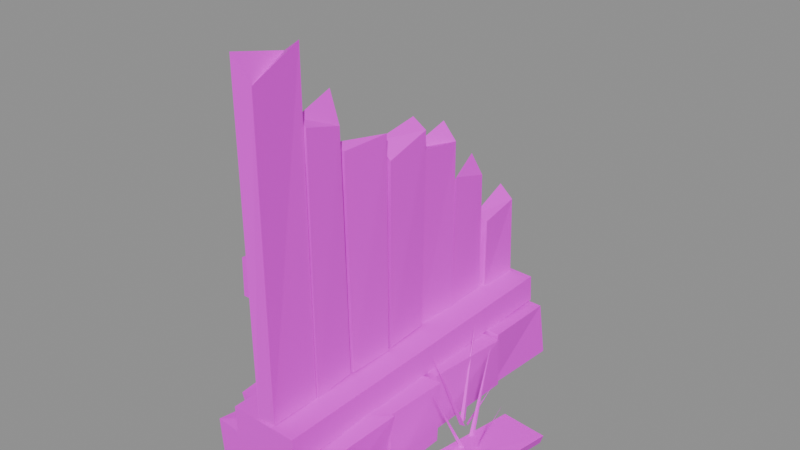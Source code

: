 # Source: wall.wood.low_ruin.blend  (saved by Blender 5.2.45; exported with 4.5.12 LTS)
import bpy
from mathutils import Matrix  # noqa: F401  (used for matrix-valued properties, if any)

bpy.ops.wm.read_factory_settings(use_empty=True)
scene = bpy.context.scene
scene.name = 'Scene'

# ---- images (referenced by path relative to the original .blend; pixels are not part of the script)
import os
ASSET_DIR = os.environ.get("B2B_ASSET_DIR", "")  # directory of the original .blend (textures are referenced by path, not embedded)
HERE = os.path.dirname(os.path.abspath(__file__))  # packed textures are extracted next to this script under _unpacked/

def load_image(name, relpath, width, height, colorspace="sRGB"):
    """Load a texture the original file referenced (path relative to the .blend, or extracted next to this script)."""
    p = next((c for c in (os.path.join(HERE, relpath), os.path.join(ASSET_DIR, relpath)) if relpath and os.path.exists(c)), "")
    if p:
        img = bpy.data.images.load(p, check_existing=True)
        img.name = name
    else:  # same state as the original file: an image datablock whose file is absent (Cycles renders it pink)
        img = bpy.data.images.new(name, width, height)
        img.source = "FILE"
        img.filepath = "//" + (relpath or name)
    img.colorspace_settings.name = colorspace
    return img
img_palette_png = load_image('palette.png', 'palette.png', 1024, 1024, 'sRGB')

# ---- materials (node trees are filled in below, after node groups)
mat_palette = bpy.data.materials.new('palette')

# ---- material node trees
mat_palette.use_nodes = True; mat_palette.node_tree.nodes.clear()
_N = mat_palette.node_tree.nodes; _L = mat_palette.node_tree.links
n0 = _N.new('ShaderNodeBsdfPrincipled'); n0.name = 'Principled BSDF'; n0.location = (-200, 100)
n0.inputs[10].default_value = 0.005
n1 = _N.new('ShaderNodeOutputMaterial'); n1.name = 'Material Output'; n1.location = (200, 100)
n2 = _N.new('ShaderNodeTexImage'); n2.name = 'Image Texture'; n2.location = (0, 0)
n2.image = img_palette_png
n2.interpolation = 'Closest'
_L.new(n0.outputs[0], n1.inputs[0])
_L.new(n2.outputs[0], n0.inputs[0])
n1.is_active_output = True

# ---- meshes
me_wall_wood_low_ruin = bpy.data.meshes.new('wall.wood.low_ruin')
me_wall_wood_low_ruin.from_pydata([(-0.1457, -0.4985, 0.0), (-0.1693, -0.4926, 0.1773), (-0.1343, -0.2227, 0.009086), (-0.132, -0.2052, 0.1663), (0.1409, -0.4746, 0.002785), (0.1393, -0.5076, 0.1602), (0.1409, -0.2374, 0.003708), (0.1594, -0.2038, 0.1765), (-0.1657, -0.213, 0.0), (-0.1383, -0.1891, 0.1674), (-0.1397, -0.04185, 0.001768), (-0.1681, -0.02453, 0.1677), (0.1655, -0.2214, 0.0009117), (0.1484, -0.2112, 0.174), (0.1673, -0.03577, 0.003119), (0.1589, -0.01434, 0.1747), (-0.1567, -0.01273, 0.002941), (-0.1517, -0.01222, 0.1699), (-0.1435, 0.269, 0.001925), (-0.1316, 0.2611, 0.1733), (0.1398, -0.0043, 0.008322), (0.1319, 0.003177, 0.174), (0.1459, 0.2761, 0.006709), (0.1544, 0.255, 0.1705), (-0.1433, 0.2606, 0.007838), (-0.1391, 0.2895, 0.1711), (-0.1657, 0.4968, 0.004918), (-0.1343, 0.4994, 0.1695), (0.1303, 0.2695, 0.0005871), (0.1427, 0.2701, 0.1761), (0.1452, 0.5136, 0.0), (0.134, 0.4986, 0.1622), (-0.09626, -0.4986, 0.1674), (-0.1022, -0.4966, 0.2481), (0.1044, -0.5043, 0.1721), (0.09836, -0.503, 0.2483), (-0.1016, 0.4961, 0.1718), (-0.1034, 0.5003, 0.2526), (0.1013, 0.4951, 0.1722), (0.09606, 0.4971, 0.2485), (-0.01791, -0.4967, 0.2526), (-0.02003, -0.5033, 1.167), (-0.008937, -0.3475, 0.252), (-0.02238, -0.3473, 1.13), (0.03017, -0.4918, 0.2514), (0.02865, -0.4933, 1.102), (0.02837, -0.3461, 0.2482), (0.01562, -0.3402, 1.16), (-0.0169, -0.3364, 0.2485), (-0.004451, -0.3405, 0.9787), (-0.01471, -0.2321, 0.247), (-0.0124, -0.2226, 1.013), (0.03122, -0.344, 0.2473), (0.02281, -0.3383, 0.9614), (0.02703, -0.2183, 0.2536), (0.02294, -0.2305, 0.9325), (-0.01597, -0.2094, 0.2516), (-0.01305, -0.215, 0.877), (-0.014, -0.07013, 0.2494), (-0.01726, -0.06737, 0.8167), (0.02951, -0.2103, 0.2526), (0.01626, -0.2107, 0.8612), (0.02975, -0.07273, 0.2493), (0.02276, -0.06715, 0.8625), (-0.01481, -0.05462, 0.2536), (-0.01936, -0.05739, 0.8289), (-0.01972, 0.07259, 0.2529), (-0.0151, 0.07908, 0.8525), (0.02636, -0.06147, 0.2508), (0.02868, -0.06062, 0.7898), (0.02144, 0.07466, 0.2534), (0.03091, 0.07326, 0.8292), (-0.01976, 0.07976, 0.2496), (-0.0333, 0.09008, 0.7543), (-0.03121, 0.2087, 0.2523), (-0.02393, 0.2166, 0.7965), (0.01078, 0.08987, 0.2471), (0.01546, 0.08138, 0.7663), (0.0174, 0.2173, 0.2495), (0.01751, 0.2163, 0.7492), (-0.02961, 0.2212, 0.2531), (-0.01696, 0.2275, 0.5737), (-0.02718, 0.3564, 0.2507), (-0.02567, 0.3485, 0.6601), (0.01614, 0.218, 0.249), (0.01361, 0.2269, 0.6413), (0.0135, 0.3529, 0.2507), (0.01398, 0.3456, 0.6067), (-0.0245, 0.3641, 0.2503), (-0.0122, 0.3501, 0.4732), (-0.01269, 0.4949, 0.2511), (-0.02477, 0.4946, 0.5157), (0.02378, 0.3626, 0.2475), (0.02462, 0.3626, 0.4602), (0.02956, 0.4857, 0.2477), (0.02054, 0.4897, 0.4817), (-0.06051, -0.476, 0.5679), (-0.05969, -0.4753, 0.6684), (-0.01171, -0.4751, 0.5677), (-0.0119, -0.4742, 0.6716), (-0.06254, 0.1035, 0.5684), (-0.06602, 0.1039, 0.6709), (-0.01478, 0.1024, 0.5717), (-0.01289, 0.09909, 0.6703), (-0.3566, -0.2471, 0.009728), (-0.3629, -0.2477, 0.03336), (-0.2371, -0.2518, 0.008928), (-0.2359, -0.2497, 0.03631), (-0.3874, 0.2047, 0.01918), (-0.3953, 0.1869, 0.04495), (-0.2538, 0.2063, 0.01911), (-0.252, 0.1972, 0.04077), (0.1987, -0.2594, 0.002997), (0.1982, -0.264, 0.03978), (0.3164, -0.2873, 0.0044), (0.3347, -0.2824, 0.0393), (0.2715, 0.1493, 0.01598), (0.2693, 0.1319, 0.043), (0.3933, 0.1184, 0.01508), (0.4061, 0.1116, 0.04907), (-0.2227, 0.01766, 0.0), (-0.2306, 0.03261, 0.0), (-0.2319, 0.02232, 0.0), (-0.1176, 0.00602, 0.2916), (-0.2397, 0.03416, 0.0), (-0.2522, 0.02268, 0.0), (-0.2419, 0.02401, 0.0), (-0.255, 0.1388, 0.2985), (-0.2406, 0.004634, 0.0), (-0.225, 0.01113, 0.0), (-0.2351, 0.01343, 0.0), (-0.2623, -0.09886, 0.2681), (0.1897, 0.07228, 0.0), (0.1828, 0.08777, 0.0), (0.1808, 0.0776, 0.0), (0.279, 0.05578, 0.1872), (0.1687, 0.08867, 0.0), (0.16, 0.07418, 0.0), (0.1695, 0.07832, 0.0), (0.1312, 0.1714, 0.2559), (0.1696, 0.06101, 0.0), (0.186, 0.06492, 0.0), (0.1764, 0.0688, 0.0), (0.1369, -0.02375, 0.2553), (-0.1574, -0.4052, 0.0), (-0.169, -0.3928, 0.0), (-0.1676, -0.4031, 0.0), (-0.1093, -0.3978, 0.1186), (-0.1751, -0.3927, 0.0), (-0.187, -0.4047, 0.0), (-0.1768, -0.403, 0.0), (-0.1841, -0.3449, 0.1279), (-0.1804, -0.4201, 0.0), (-0.1635, -0.4196, 0.0), (-0.1721, -0.4139, 0.0), (-0.2068, -0.461, 0.1347), (0.2814, -0.03055, 0.0), (0.2765, -0.01434, 0.0), (0.2732, -0.02418, 0.0), (0.3872, -0.06401, 0.2371), (0.2635, -0.01146, 0.0), (0.2522, -0.02408, 0.0), (0.2623, -0.02177, 0.0), (0.2371, 0.09635, 0.2668), (0.2625, -0.04031, 0.0), (0.2787, -0.03549, 0.0), (0.2689, -0.03215, 0.0), (0.2285, -0.146, 0.2515), (-0.2487, 0.08889, 0.0), (-0.2622, 0.0991, 0.0), (-0.2591, 0.08921, 0.0), (-0.1752, 0.1136, 0.1693), (-0.2669, 0.09859, 0.0), (-0.2778, 0.0857, 0.0), (-0.2678, 0.08825, 0.0), (-0.2872, 0.1734, 0.186), (-0.2718, 0.07204, 0.0), (-0.2549, 0.07145, 0.0), (-0.2631, 0.07774, 0.0), (-0.3178, 0.009629, 0.1864)], [], [(0, 1, 3, 2), (4, 6, 7, 5), (0, 4, 5, 1), (2, 3, 7, 6), (0, 2, 6, 4), (1, 5, 7, 3), (8, 9, 11, 10), (12, 14, 15, 13), (8, 12, 13, 9), (10, 11, 15, 14), (8, 10, 14, 12), (9, 13, 15, 11), (16, 17, 19, 18), (20, 22, 23, 21), (16, 20, 21, 17), (18, 19, 23, 22), (16, 18, 22, 20), (17, 21, 23, 19), (24, 25, 27, 26), (28, 30, 31, 29), (24, 28, 29, 25), (26, 27, 31, 30), (24, 26, 30, 28), (25, 29, 31, 27), (32, 33, 35, 34), (36, 38, 39, 37), (32, 36, 37, 33), (34, 35, 39, 38), (32, 34, 38, 36), (33, 37, 39, 35), (40, 41, 43, 42), (44, 46, 47, 45), (40, 44, 45, 41), (42, 43, 47, 46), (40, 42, 46, 44), (41, 45, 47, 43), (48, 49, 51, 50), (52, 54, 55, 53), (48, 52, 53, 49), (50, 51, 55, 54), (48, 50, 54, 52), (49, 53, 55, 51), (56, 57, 59, 58), (60, 62, 63, 61), (56, 60, 61, 57), (58, 59, 63, 62), (56, 58, 62, 60), (57, 61, 63, 59), (64, 65, 67, 66), (68, 70, 71, 69), (64, 68, 69, 65), (66, 67, 71, 70), (64, 66, 70, 68), (65, 69, 71, 67), (72, 73, 75, 74), (76, 78, 79, 77), (72, 76, 77, 73), (74, 75, 79, 78), (72, 74, 78, 76), (73, 77, 79, 75), (80, 81, 83, 82), (84, 86, 87, 85), (80, 84, 85, 81), (82, 83, 87, 86), (80, 82, 86, 84), (81, 85, 87, 83), (88, 89, 91, 90), (92, 94, 95, 93), (88, 92, 93, 89), (90, 91, 95, 94), (88, 90, 94, 92), (89, 93, 95, 91), (96, 97, 99, 98), (100, 102, 103, 101), (96, 100, 101, 97), (98, 99, 103, 102), (96, 98, 102, 100), (97, 101, 103, 99), (104, 105, 107, 106), (108, 110, 111, 109), (104, 108, 109, 105), (106, 107, 111, 110), (104, 106, 110, 108), (105, 109, 111, 107), (112, 113, 115, 114), (116, 118, 119, 117), (112, 116, 117, 113), (114, 115, 119, 118), (112, 114, 118, 116), (113, 117, 119, 115), (120, 121, 123), (121, 122, 123), (122, 120, 123), (120, 122, 121), (124, 125, 127), (125, 126, 127), (126, 124, 127), (124, 126, 125), (128, 129, 131), (129, 130, 131), (130, 128, 131), (128, 130, 129), (132, 133, 135), (133, 134, 135), (134, 132, 135), (132, 134, 133), (136, 137, 139), (137, 138, 139), (138, 136, 139), (136, 138, 137), (140, 141, 143), (141, 142, 143), (142, 140, 143), (140, 142, 141), (144, 145, 147), (145, 146, 147), (146, 144, 147), (144, 146, 145), (148, 149, 151), (149, 150, 151), (150, 148, 151), (148, 150, 149), (152, 153, 155), (153, 154, 155), (154, 152, 155), (152, 154, 153), (156, 157, 159), (157, 158, 159), (158, 156, 159), (156, 158, 157), (160, 161, 163), (161, 162, 163), (162, 160, 163), (160, 162, 161), (164, 165, 167), (165, 166, 167), (166, 164, 167), (164, 166, 165), (168, 169, 171), (169, 170, 171), (170, 168, 171), (168, 170, 169), (172, 173, 175), (173, 174, 175), (174, 172, 175), (172, 174, 173), (176, 177, 179), (177, 178, 179), (178, 176, 179), (176, 178, 177)])
_uv = me_wall_wood_low_ruin.uv_layers.new(name='UVMap')
_uv.uv.foreach_set('vector', [0.1875, 0.3889, 0.1875, 0.3889, 0.1875, 0.3889, 0.1875, 0.3889, 0.3125, 0.8333, 0.3125, 0.8333, 0.3125, 0.8333, 0.3125, 0.8333, 0.4375, 0.8333, 0.4375, 0.8333, 0.4375, 0.8333, 0.4375, 0.8333, 0.1875, 0.3889, 0.1875, 0.3889, 0.1875, 0.3889, 0.1875, 0.3889, 0.1875, 0.3889, 0.1875, 0.3889, 0.1875, 0.3889, 0.1875, 0.3889, 0.3125, 0.8333, 0.3125, 0.8333, 0.3125, 0.8333, 0.3125, 0.8333, 0.3125, 0.3889, 0.3125, 0.3889, 0.3125, 0.3889, 0.3125, 0.3889, 0.3125, 0.3889, 0.3125, 0.3889, 0.3125, 0.3889, 0.3125, 0.3889, 0.3125, 0.3889, 0.3125, 0.3889, 0.3125, 0.3889, 0.3125, 0.3889, 0.5625, 0.8333, 0.5625, 0.8333, 0.5625, 0.8333, 0.5625, 0.8333, 0.3125, 0.3889, 0.3125, 0.3889, 0.3125, 0.3889, 0.3125, 0.3889, 0.4375, 0.8333, 0.4375, 0.8333, 0.4375, 0.8333, 0.4375, 0.8333, 0.6875, 0.8333, 0.6875, 0.8333, 0.6875, 0.8333, 0.6875, 0.8333, 0.1875, 0.3889, 0.1875, 0.3889, 0.1875, 0.3889, 0.1875, 0.3889, 0.1875, 0.3889, 0.1875, 0.3889, 0.1875, 0.3889, 0.1875, 0.3889, 0.6875, 0.8333, 0.6875, 0.8333, 0.6875, 0.8333, 0.6875, 0.8333, 0.1875, 0.3889, 0.1875, 0.3889, 0.1875, 0.3889, 0.1875, 0.3889, 0.4375, 0.8333, 0.4375, 0.8333, 0.4375, 0.8333, 0.4375, 0.8333, 0.1875, 0.3889, 0.1875, 0.3889, 0.1875, 0.3889, 0.1875, 0.3889, 0.3125, 0.3889, 0.3125, 0.3889, 0.3125, 0.3889, 0.3125, 0.3889, 0.4375, 0.8333, 0.4375, 0.8333, 0.4375, 0.8333, 0.4375, 0.8333, 0.3125, 0.3889, 0.3125, 0.3889, 0.3125, 0.3889, 0.3125, 0.3889, 0.3125, 0.3889, 0.3125, 0.3889, 0.3125, 0.3889, 0.3125, 0.3889, 0.1875, 0.3889, 0.1875, 0.3889, 0.1875, 0.3889, 0.1875, 0.3889, 0.5625, 0.7222, 0.5625, 0.7222, 0.5625, 0.7222, 0.5625, 0.7222, 0.5625, 0.7222, 0.5625, 0.7222, 0.5625, 0.7222, 0.5625, 0.7222, 0.6875, 0.7222, 0.6875, 0.7222, 0.6875, 0.7222, 0.6875, 0.7222, 0.6875, 0.7222, 0.6875, 0.7222, 0.6875, 0.7222, 0.6875, 0.7222, 0.6875, 0.7222, 0.6875, 0.7222, 0.6875, 0.7222, 0.6875, 0.7222, 0.0625, 0.7222, 0.0625, 0.7222, 0.0625, 0.7222, 0.0625, 0.7222, 0.3125, 0.7222, 0.3125, 0.7222, 0.3125, 0.7222, 0.3125, 0.7222, 0.3125, 0.7222, 0.3125, 0.7222, 0.3125, 0.7222, 0.3125, 0.7222, 0.3125, 0.7222, 0.3125, 0.7222, 0.3125, 0.7222, 0.3125, 0.7222, 0.3125, 0.7222, 0.3125, 0.7222, 0.3125, 0.7222, 0.3125, 0.7222, 0.6875, 0.7222, 0.6875, 0.7222, 0.6875, 0.7222, 0.6875, 0.7222, 0.4375, 0.3889, 0.4375, 0.3889, 0.4375, 0.3889, 0.4375, 0.3889, 0.3125, 0.7222, 0.3125, 0.7222, 0.3125, 0.7222, 0.3125, 0.7222, 0.6875, 0.7222, 0.6875, 0.7222, 0.6875, 0.7222, 0.6875, 0.7222, 0.3125, 0.7222, 0.3125, 0.7222, 0.3125, 0.7222, 0.3125, 0.7222, 0.3125, 0.7222, 0.3125, 0.7222, 0.3125, 0.7222, 0.3125, 0.7222, 0.6875, 0.7222, 0.6875, 0.7222, 0.6875, 0.7222, 0.6875, 0.7222, 0.5625, 0.8333, 0.5625, 0.8333, 0.5625, 0.8333, 0.5625, 0.8333, 0.6875, 0.7222, 0.6875, 0.7222, 0.6875, 0.7222, 0.6875, 0.7222, 0.3125, 0.7222, 0.3125, 0.7222, 0.3125, 0.7222, 0.3125, 0.7222, 0.6875, 0.7222, 0.6875, 0.7222, 0.6875, 0.7222, 0.6875, 0.7222, 0.6875, 0.7222, 0.6875, 0.7222, 0.6875, 0.7222, 0.6875, 0.7222, 0.6875, 0.7222, 0.6875, 0.7222, 0.6875, 0.7222, 0.6875, 0.7222, 0.4375, 0.3889, 0.4375, 0.3889, 0.4375, 0.3889, 0.4375, 0.3889, 0.3125, 0.7222, 0.3125, 0.7222, 0.3125, 0.7222, 0.3125, 0.7222, 0.3125, 0.7222, 0.3125, 0.7222, 0.3125, 0.7222, 0.3125, 0.7222, 0.3125, 0.7222, 0.3125, 0.7222, 0.3125, 0.7222, 0.3125, 0.7222, 0.3125, 0.7222, 0.3125, 0.7222, 0.3125, 0.7222, 0.3125, 0.7222, 0.6875, 0.7222, 0.6875, 0.7222, 0.6875, 0.7222, 0.6875, 0.7222, 0.5625, 0.8333, 0.5625, 0.8333, 0.5625, 0.8333, 0.5625, 0.8333, 0.6875, 0.8333, 0.6875, 0.8333, 0.6875, 0.8333, 0.6875, 0.8333, 0.4375, 0.3889, 0.4375, 0.3889, 0.4375, 0.3889, 0.4375, 0.3889, 0.6875, 0.8333, 0.6875, 0.8333, 0.6875, 0.8333, 0.6875, 0.8333, 0.5625, 0.8333, 0.5625, 0.8333, 0.5625, 0.8333, 0.5625, 0.8333, 0.6875, 0.7222, 0.6875, 0.7222, 0.6875, 0.7222, 0.6875, 0.7222, 0.4375, 0.3889, 0.4375, 0.3889, 0.4375, 0.3889, 0.4375, 0.3889, 0.6875, 0.8333, 0.6875, 0.8333, 0.6875, 0.8333, 0.6875, 0.8333, 0.4375, 0.3889, 0.4375, 0.3889, 0.4375, 0.3889, 0.4375, 0.3889, 0.5625, 0.8333, 0.5625, 0.8333, 0.5625, 0.8333, 0.5625, 0.8333, 0.6875, 0.8333, 0.6875, 0.8333, 0.6875, 0.8333, 0.6875, 0.8333, 0.6875, 0.7222, 0.6875, 0.7222, 0.6875, 0.7222, 0.6875, 0.7222, 0.5625, 0.8333, 0.5625, 0.8333, 0.5625, 0.8333, 0.5625, 0.8333, 0.6875, 0.8333, 0.6875, 0.8333, 0.6875, 0.8333, 0.6875, 0.8333, 0.6875, 0.8333, 0.6875, 0.8333, 0.6875, 0.8333, 0.6875, 0.8333, 0.4375, 0.3889, 0.4375, 0.3889, 0.4375, 0.3889, 0.4375, 0.3889, 0.6875, 0.8333, 0.6875, 0.8333, 0.6875, 0.8333, 0.6875, 0.8333, 0.6875, 0.8333, 0.6875, 0.8333, 0.6875, 0.8333, 0.6875, 0.8333, 0.4375, 0.3889, 0.4375, 0.3889, 0.4375, 0.3889, 0.4375, 0.3889, 0.5625, 0.7222, 0.5625, 0.7222, 0.5625, 0.7222, 0.5625, 0.7222, 0.5625, 0.7222, 0.5625, 0.7222, 0.5625, 0.7222, 0.5625, 0.7222, 0.6875, 0.7222, 0.6875, 0.7222, 0.6875, 0.7222, 0.6875, 0.7222, 0.6875, 0.7222, 0.6875, 0.7222, 0.6875, 0.7222, 0.6875, 0.7222, 0.6875, 0.7222, 0.6875, 0.7222, 0.6875, 0.7222, 0.6875, 0.7222, 0.0625, 0.7222, 0.0625, 0.7222, 0.0625, 0.7222, 0.0625, 0.7222, 0.5625, 0.7222, 0.5625, 0.7222, 0.5625, 0.7222, 0.5625, 0.7222, 0.5625, 0.7222, 0.5625, 0.7222, 0.5625, 0.7222, 0.5625, 0.7222, 0.6875, 0.7222, 0.6875, 0.7222, 0.6875, 0.7222, 0.6875, 0.7222, 0.6875, 0.7222, 0.6875, 0.7222, 0.6875, 0.7222, 0.6875, 0.7222, 0.6875, 0.7222, 0.6875, 0.7222, 0.6875, 0.7222, 0.6875, 0.7222, 0.5625, 0.8333, 0.5625, 0.8333, 0.5625, 0.8333, 0.5625, 0.8333, 0.5625, 0.7222, 0.5625, 0.7222, 0.5625, 0.7222, 0.5625, 0.7222, 0.5625, 0.7222, 0.5625, 0.7222, 0.5625, 0.7222, 0.5625, 0.7222, 0.6875, 0.7222, 0.6875, 0.7222, 0.6875, 0.7222, 0.6875, 0.7222, 0.6875, 0.7222, 0.6875, 0.7222, 0.6875, 0.7222, 0.6875, 0.7222, 0.6875, 0.7222, 0.6875, 0.7222, 0.6875, 0.7222, 0.6875, 0.7222, 0.5625, 0.8333, 0.5625, 0.8333, 0.5625, 0.8333, 0.5625, 0.8333, 0.8125, 0.5, 0.8125, 0.5, 0.8125, 0.5, 0.8125, 0.5, 0.8125, 0.5, 0.8125, 0.5, 0.8125, 0.5, 0.8125, 0.5, 0.8125, 0.5, 0.8125, 0.5, 0.8125, 0.5, 0.8125, 0.5, 0.8125, 0.5, 0.8125, 0.5, 0.8125, 0.5, 0.8125, 0.5, 0.8125, 0.5, 0.8125, 0.5, 0.8125, 0.5, 0.8125, 0.5, 0.8125, 0.5, 0.8125, 0.5, 0.8125, 0.5, 0.8125, 0.5, 0.8125, 0.5, 0.8125, 0.5, 0.8125, 0.5, 0.8125, 0.5, 0.8125, 0.5, 0.8125, 0.5, 0.8125, 0.5, 0.8125, 0.5, 0.8125, 0.5, 0.8125, 0.5, 0.8125, 0.5, 0.8125, 0.5, 0.3125, 0.5, 0.3125, 0.5, 0.3125, 0.5, 0.3125, 0.5, 0.3125, 0.5, 0.3125, 0.5, 0.3125, 0.5, 0.3125, 0.5, 0.3125, 0.5, 0.3125, 0.5, 0.3125, 0.5, 0.3125, 0.5, 0.3125, 0.5, 0.3125, 0.5, 0.3125, 0.5, 0.3125, 0.5, 0.3125, 0.5, 0.3125, 0.5, 0.3125, 0.5, 0.3125, 0.5, 0.3125, 0.5, 0.3125, 0.5, 0.3125, 0.5, 0.3125, 0.5, 0.3125, 0.5, 0.3125, 0.5, 0.3125, 0.5, 0.3125, 0.5, 0.3125, 0.5, 0.3125, 0.5, 0.3125, 0.5, 0.3125, 0.5, 0.3125, 0.5, 0.3125, 0.5, 0.3125, 0.5, 0.3125, 0.5, 0.3125, 0.5, 0.3125, 0.5, 0.3125, 0.5, 0.3125, 0.5, 0.3125, 0.5, 0.3125, 0.5, 0.3125, 0.5, 0.3125, 0.5, 0.3125, 0.5, 0.3125, 0.5, 0.3125, 0.5, 0.3125, 0.5, 0.3125, 0.5, 0.3125, 0.5, 0.3125, 0.5, 0.3125, 0.5, 0.3125, 0.5, 0.3125, 0.5, 0.3125, 0.5, 0.3125, 0.5, 0.3125, 0.5, 0.3125, 0.5, 0.3125, 0.5, 0.3125, 0.5, 0.3125, 0.5, 0.3125, 0.5, 0.3125, 0.5, 0.3125, 0.5, 0.3125, 0.5, 0.3125, 0.5, 0.3125, 0.5, 0.3125, 0.5, 0.3125, 0.5, 0.3125, 0.5, 0.3125, 0.5, 0.3125, 0.5, 0.8125, 0.5, 0.8125, 0.5, 0.8125, 0.5, 0.8125, 0.5, 0.8125, 0.5, 0.8125, 0.5, 0.8125, 0.5, 0.8125, 0.5, 0.8125, 0.5, 0.8125, 0.5, 0.8125, 0.5, 0.8125, 0.5, 0.8125, 0.5, 0.8125, 0.5, 0.8125, 0.5, 0.8125, 0.5, 0.8125, 0.5, 0.8125, 0.5, 0.8125, 0.5, 0.8125, 0.5, 0.8125, 0.5, 0.8125, 0.5, 0.8125, 0.5, 0.8125, 0.5, 0.8125, 0.5, 0.8125, 0.5, 0.8125, 0.5, 0.8125, 0.5, 0.8125, 0.5, 0.8125, 0.5, 0.8125, 0.5, 0.8125, 0.5, 0.8125, 0.5, 0.8125, 0.5, 0.8125, 0.5, 0.8125, 0.5, 0.3125, 0.5, 0.3125, 0.5, 0.3125, 0.5, 0.3125, 0.5, 0.3125, 0.5, 0.3125, 0.5, 0.3125, 0.5, 0.3125, 0.5, 0.3125, 0.5, 0.3125, 0.5, 0.3125, 0.5, 0.3125, 0.5, 0.3125, 0.5, 0.3125, 0.5, 0.3125, 0.5, 0.3125, 0.5, 0.3125, 0.5, 0.3125, 0.5, 0.3125, 0.5, 0.3125, 0.5, 0.3125, 0.5, 0.3125, 0.5, 0.3125, 0.5, 0.3125, 0.5, 0.3125, 0.5, 0.3125, 0.5, 0.3125, 0.5, 0.3125, 0.5, 0.3125, 0.5, 0.3125, 0.5, 0.3125, 0.5, 0.3125, 0.5, 0.3125, 0.5, 0.3125, 0.5, 0.3125, 0.5, 0.3125, 0.5])
me_wall_wood_low_ruin.materials.append(mat_palette)
me_wall_wood_low_ruin.update()

# ---- objects
ob_wall_wood_low_ruin = bpy.data.objects.new('wall.wood.low_ruin', me_wall_wood_low_ruin)

# ---- transforms, parenting, visibility, modifiers, constraints
ob_wall_wood_low_ruin.location = (0.0, 0.0, 0.0)

# ---- collection membership
scene.collection.objects.link(ob_wall_wood_low_ruin)

# ---- scene / render settings (as saved in the file)
scene.frame_start = 1; scene.frame_end = 250; scene.frame_set(1)
scene.render.engine = 'BLENDER_EEVEE_NEXT'
scene.render.bake_bias = 0.0
scene.render.bake_samples = 0
scene.render.compositor_device = 'GPU'
scene.eevee.use_volume_custom_range = False
scene.eevee.fast_gi_thickness_near = 0.1
scene.eevee.fast_gi_thickness_far = 0.0
scene.eevee.ray_tracing_options.screen_trace_thickness = 0.1
bpy.context.view_layer.update()

# ---- added for rendering (the .blend has no active camera and no usable light): camera, sun + grey world if the file has none
cam_auto = bpy.data.cameras.new('AutoCamera')
cam_auto.lens = 50.0
cam_auto.sensor_width = 36.0
cam_auto.clip_end = 1000.0
ob_auto_camera = bpy.data.objects.new('AutoCamera', cam_auto)
scene.collection.objects.link(ob_auto_camera)
ob_auto_camera.location = (1.62064, -1.9353, 1.87589)
ob_auto_camera.rotation_euler = (1.09748, -7.21219e-08, 0.694738)
scene.camera = ob_auto_camera
light_auto_sun = bpy.data.lights.new('AutoSun', 'SUN')
light_auto_sun.energy = 3.0
light_auto_sun.angle = 0.0523599
ob_auto_sun = bpy.data.objects.new('AutoSun', light_auto_sun)
scene.collection.objects.link(ob_auto_sun)
ob_auto_sun.rotation_euler = (0.872665, 0.174533, 0.523599)
if scene.world is None:
    world_auto = bpy.data.worlds.new('AutoWorld')
    world_auto.color = (0.3, 0.3, 0.3)
    scene.world = world_auto
bpy.context.view_layer.update()

